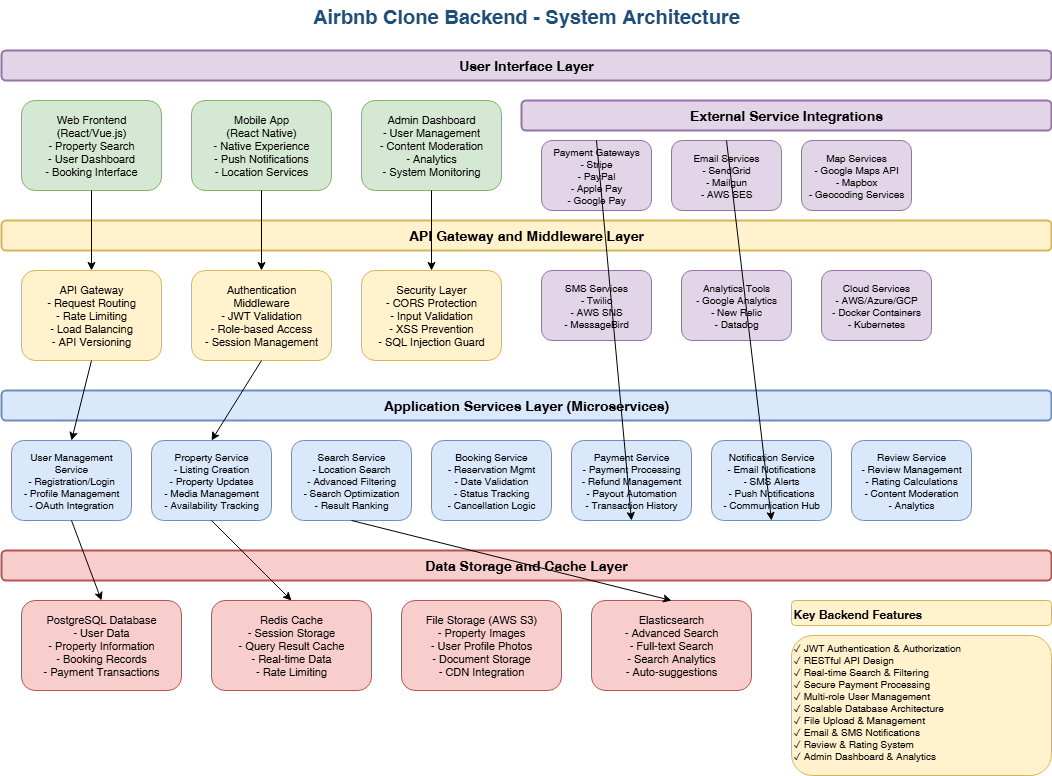

The diagram above was exported from draw.io. Its source (the exported page's mxGraphModel, read from the mxfile embedded in the PNG):
<mxGraphModel dx="1246" dy="627" grid="1" gridSize="10" guides="1" tooltips="1" connect="1" arrows="1" fold="1" page="1" pageScale="1" pageWidth="1169" pageHeight="827" math="0" shadow="0">
  <root>
    <mxCell id="0" />
    <mxCell id="1" parent="0" />
    <mxCell id="2" value="Airbnb Clone Backend - System Architecture" style="text;html=1;strokeColor=none;fillColor=none;align=center;verticalAlign=middle;whiteSpace=wrap;rounded=0;fontSize=20;fontStyle=1;fontColor=#1f4e79;" parent="1" vertex="1">
      <mxGeometry x="285" y="20" width="600" height="30" as="geometry" />
    </mxCell>
    <mxCell id="3" value="User Interface Layer" style="text;html=1;strokeColor=#9673a6;fillColor=#e1d5e7;align=center;verticalAlign=middle;whiteSpace=wrap;rounded=1;fontSize=14;fontStyle=1;strokeWidth=2;" parent="1" vertex="1">
      <mxGeometry x="60" y="70" width="1050" height="30" as="geometry" />
    </mxCell>
    <mxCell id="4" value="Web Frontend&lt;br&gt;(React/Vue.js)&lt;br&gt;- Property Search&lt;br&gt;- User Dashboard&lt;br&gt;- Booking Interface" style="rounded=1;whiteSpace=wrap;html=1;fillColor=#d5e8d4;strokeColor=#82b366;fontSize=11;" parent="1" vertex="1">
      <mxGeometry x="80" y="120" width="140" height="90" as="geometry" />
    </mxCell>
    <mxCell id="5" value="Mobile App&lt;br&gt;(React Native)&lt;br&gt;- Native Experience&lt;br&gt;- Push Notifications&lt;br&gt;- Location Services" style="rounded=1;whiteSpace=wrap;html=1;fillColor=#d5e8d4;strokeColor=#82b366;fontSize=11;" parent="1" vertex="1">
      <mxGeometry x="250" y="120" width="140" height="90" as="geometry" />
    </mxCell>
    <mxCell id="6" value="Admin Dashboard&lt;br&gt;- User Management&lt;br&gt;- Content Moderation&lt;br&gt;- Analytics&lt;br&gt;- System Monitoring" style="rounded=1;whiteSpace=wrap;html=1;fillColor=#d5e8d4;strokeColor=#82b366;fontSize=11;" parent="1" vertex="1">
      <mxGeometry x="420" y="120" width="140" height="90" as="geometry" />
    </mxCell>
    <mxCell id="7" value="API Gateway and Middleware Layer" style="text;html=1;strokeColor=#d6b656;fillColor=#fff2cc;align=center;verticalAlign=middle;whiteSpace=wrap;rounded=1;fontSize=14;fontStyle=1;strokeWidth=2;" parent="1" vertex="1">
      <mxGeometry x="60" y="240" width="1050" height="30" as="geometry" />
    </mxCell>
    <mxCell id="8" value="API Gateway&lt;br&gt;- Request Routing&lt;br&gt;- Rate Limiting&lt;br&gt;- Load Balancing&lt;br&gt;- API Versioning" style="rounded=1;whiteSpace=wrap;html=1;fillColor=#fff2cc;strokeColor=#d6b656;fontSize=11;" parent="1" vertex="1">
      <mxGeometry x="80" y="290" width="140" height="90" as="geometry" />
    </mxCell>
    <mxCell id="9" value="Authentication&lt;br&gt;Middleware&lt;br&gt;- JWT Validation&lt;br&gt;- Role-based Access&lt;br&gt;- Session Management" style="rounded=1;whiteSpace=wrap;html=1;fillColor=#fff2cc;strokeColor=#d6b656;fontSize=11;" parent="1" vertex="1">
      <mxGeometry x="250" y="290" width="140" height="90" as="geometry" />
    </mxCell>
    <mxCell id="10" value="Security Layer&lt;br&gt;- CORS Protection&lt;br&gt;- Input Validation&lt;br&gt;- XSS Prevention&lt;br&gt;- SQL Injection Guard" style="rounded=1;whiteSpace=wrap;html=1;fillColor=#fff2cc;strokeColor=#d6b656;fontSize=11;" parent="1" vertex="1">
      <mxGeometry x="420" y="290" width="140" height="90" as="geometry" />
    </mxCell>
    <mxCell id="11" value="Application Services Layer (Microservices)" style="text;html=1;strokeColor=#6c8ebf;fillColor=#dae8fc;align=center;verticalAlign=middle;whiteSpace=wrap;rounded=1;fontSize=14;fontStyle=1;strokeWidth=2;" parent="1" vertex="1">
      <mxGeometry x="60" y="410" width="1050" height="30" as="geometry" />
    </mxCell>
    <mxCell id="12" value="User Management&lt;br&gt;Service&lt;br&gt;- Registration/Login&lt;br&gt;- Profile Management&lt;br&gt;- OAuth Integration" style="rounded=1;whiteSpace=wrap;html=1;fillColor=#dae8fc;strokeColor=#6c8ebf;fontSize=10;" parent="1" vertex="1">
      <mxGeometry x="70" y="460" width="120" height="80" as="geometry" />
    </mxCell>
    <mxCell id="13" value="Property Service&lt;br&gt;- Listing Creation&lt;br&gt;- Property Updates&lt;br&gt;- Media Management&lt;br&gt;- Availability Tracking" style="rounded=1;whiteSpace=wrap;html=1;fillColor=#dae8fc;strokeColor=#6c8ebf;fontSize=10;" parent="1" vertex="1">
      <mxGeometry x="210" y="460" width="120" height="80" as="geometry" />
    </mxCell>
    <mxCell id="14" value="Search Service&lt;br&gt;- Location Search&lt;br&gt;- Advanced Filtering&lt;br&gt;- Search Optimization&lt;br&gt;- Result Ranking" style="rounded=1;whiteSpace=wrap;html=1;fillColor=#dae8fc;strokeColor=#6c8ebf;fontSize=10;" parent="1" vertex="1">
      <mxGeometry x="350" y="460" width="120" height="80" as="geometry" />
    </mxCell>
    <mxCell id="15" value="Booking Service&lt;br&gt;- Reservation Mgmt&lt;br&gt;- Date Validation&lt;br&gt;- Status Tracking&lt;br&gt;- Cancellation Logic" style="rounded=1;whiteSpace=wrap;html=1;fillColor=#dae8fc;strokeColor=#6c8ebf;fontSize=10;" parent="1" vertex="1">
      <mxGeometry x="490" y="460" width="120" height="80" as="geometry" />
    </mxCell>
    <mxCell id="16" value="Payment Service&lt;br&gt;- Payment Processing&lt;br&gt;- Refund Management&lt;br&gt;- Payout Automation&lt;br&gt;- Transaction History" style="rounded=1;whiteSpace=wrap;html=1;fillColor=#dae8fc;strokeColor=#6c8ebf;fontSize=10;" parent="1" vertex="1">
      <mxGeometry x="630" y="460" width="120" height="80" as="geometry" />
    </mxCell>
    <mxCell id="17" value="Notification Service&lt;br&gt;- Email Notifications&lt;br&gt;- SMS Alerts&lt;br&gt;- Push Notifications&lt;br&gt;- Communication Hub" style="rounded=1;whiteSpace=wrap;html=1;fillColor=#dae8fc;strokeColor=#6c8ebf;fontSize=10;" parent="1" vertex="1">
      <mxGeometry x="770" y="460" width="120" height="80" as="geometry" />
    </mxCell>
    <mxCell id="18" value="Review Service&lt;br&gt;- Review Management&lt;br&gt;- Rating Calculations&lt;br&gt;- Content Moderation&lt;br&gt;- Analytics" style="rounded=1;whiteSpace=wrap;html=1;fillColor=#dae8fc;strokeColor=#6c8ebf;fontSize=10;" parent="1" vertex="1">
      <mxGeometry x="910" y="460" width="120" height="80" as="geometry" />
    </mxCell>
    <mxCell id="19" value="Data Storage and Cache Layer" style="text;html=1;strokeColor=#b85450;fillColor=#f8cecc;align=center;verticalAlign=middle;whiteSpace=wrap;rounded=1;fontSize=14;fontStyle=1;strokeWidth=2;" parent="1" vertex="1">
      <mxGeometry x="60" y="570" width="1050" height="30" as="geometry" />
    </mxCell>
    <mxCell id="20" value="PostgreSQL Database&lt;br&gt;- User Data&lt;br&gt;- Property Information&lt;br&gt;- Booking Records&lt;br&gt;- Payment Transactions" style="rounded=1;whiteSpace=wrap;html=1;fillColor=#f8cecc;strokeColor=#b85450;fontSize=11;" parent="1" vertex="1">
      <mxGeometry x="80" y="620" width="160" height="90" as="geometry" />
    </mxCell>
    <mxCell id="21" value="Redis Cache&lt;br&gt;- Session Storage&lt;br&gt;- Query Result Cache&lt;br&gt;- Real-time Data&lt;br&gt;- Rate Limiting" style="rounded=1;whiteSpace=wrap;html=1;fillColor=#f8cecc;strokeColor=#b85450;fontSize=11;" parent="1" vertex="1">
      <mxGeometry x="270" y="620" width="160" height="90" as="geometry" />
    </mxCell>
    <mxCell id="22" value="File Storage (AWS S3)&lt;br&gt;- Property Images&lt;br&gt;- User Profile Photos&lt;br&gt;- Document Storage&lt;br&gt;- CDN Integration" style="rounded=1;whiteSpace=wrap;html=1;fillColor=#f8cecc;strokeColor=#b85450;fontSize=11;" parent="1" vertex="1">
      <mxGeometry x="460" y="620" width="160" height="90" as="geometry" />
    </mxCell>
    <mxCell id="23" value="Elasticsearch&lt;br&gt;- Advanced Search&lt;br&gt;- Full-text Search&lt;br&gt;- Search Analytics&lt;br&gt;- Auto-suggestions" style="rounded=1;whiteSpace=wrap;html=1;fillColor=#f8cecc;strokeColor=#b85450;fontSize=11;" parent="1" vertex="1">
      <mxGeometry x="650" y="620" width="160" height="90" as="geometry" />
    </mxCell>
    <mxCell id="24" value="External Service Integrations" style="text;html=1;strokeColor=#9673a6;fillColor=#e1d5e7;align=center;verticalAlign=middle;whiteSpace=wrap;rounded=1;fontSize=14;fontStyle=1;strokeWidth=2;" parent="1" vertex="1">
      <mxGeometry x="580" y="120" width="530" height="30" as="geometry" />
    </mxCell>
    <mxCell id="25" value="Payment Gateways&lt;br&gt;- Stripe&lt;br&gt;- PayPal&lt;br&gt;- Apple Pay&lt;br&gt;- Google Pay" style="rounded=1;whiteSpace=wrap;html=1;fillColor=#e1d5e7;strokeColor=#9673a6;fontSize=10;" parent="1" vertex="1">
      <mxGeometry x="600" y="160" width="110" height="70" as="geometry" />
    </mxCell>
    <mxCell id="26" value="Email Services&lt;br&gt;- SendGrid&lt;br&gt;- Mailgun&lt;br&gt;- AWS SES" style="rounded=1;whiteSpace=wrap;html=1;fillColor=#e1d5e7;strokeColor=#9673a6;fontSize=10;" parent="1" vertex="1">
      <mxGeometry x="730" y="160" width="110" height="70" as="geometry" />
    </mxCell>
    <mxCell id="27" value="Map Services&lt;br&gt;- Google Maps API&lt;br&gt;- Mapbox&lt;br&gt;- Geocoding Services" style="rounded=1;whiteSpace=wrap;html=1;fillColor=#e1d5e7;strokeColor=#9673a6;fontSize=10;" parent="1" vertex="1">
      <mxGeometry x="860" y="160" width="110" height="70" as="geometry" />
    </mxCell>
    <mxCell id="28" value="SMS Services&lt;br&gt;- Twilio&lt;br&gt;- AWS SNS&lt;br&gt;- MessageBird" style="rounded=1;whiteSpace=wrap;html=1;fillColor=#e1d5e7;strokeColor=#9673a6;fontSize=10;" parent="1" vertex="1">
      <mxGeometry x="600" y="290" width="110" height="70" as="geometry" />
    </mxCell>
    <mxCell id="29" value="Analytics Tools&lt;br&gt;- Google Analytics&lt;br&gt;- New Relic&lt;br&gt;- Datadog" style="rounded=1;whiteSpace=wrap;html=1;fillColor=#e1d5e7;strokeColor=#9673a6;fontSize=10;" parent="1" vertex="1">
      <mxGeometry x="740" y="290" width="110" height="70" as="geometry" />
    </mxCell>
    <mxCell id="30" value="Cloud Services&lt;br&gt;- AWS/Azure/GCP&lt;br&gt;- Docker Containers&lt;br&gt;- Kubernetes" style="rounded=1;whiteSpace=wrap;html=1;fillColor=#e1d5e7;strokeColor=#9673a6;fontSize=10;" parent="1" vertex="1">
      <mxGeometry x="880" y="290" width="110" height="70" as="geometry" />
    </mxCell>
    <mxCell id="31" value="Key Backend Features" style="text;html=1;strokeColor=#d6b656;fillColor=#fff2cc;align=left;verticalAlign=top;whiteSpace=wrap;rounded=1;fontSize=12;fontStyle=1;" parent="1" vertex="1">
      <mxGeometry x="850" y="620" width="260" height="25" as="geometry" />
    </mxCell>
    <mxCell id="32" value="✓ JWT Authentication &amp;amp; Authorization&lt;br&gt;✓ RESTful API Design&lt;br&gt;✓ Real-time Search &amp;amp; Filtering&lt;br&gt;✓ Secure Payment Processing&lt;br&gt;✓ Multi-role User Management&lt;br&gt;✓ Scalable Database Architecture&lt;br&gt;✓ File Upload &amp;amp; Management&lt;br&gt;✓ Email &amp;amp; SMS Notifications&lt;br&gt;✓ Review &amp;amp; Rating System&lt;br&gt;✓ Admin Dashboard &amp;amp; Analytics" style="text;html=1;strokeColor=#d6b656;fillColor=#fff2cc;align=left;verticalAlign=top;whiteSpace=wrap;rounded=1;fontSize=10;" parent="1" vertex="1">
      <mxGeometry x="850" y="655" width="260" height="140" as="geometry" />
    </mxCell>
    <mxCell id="33" style="endArrow=classic;html=1;rounded=0;exitX=0.5;exitY=1;exitDx=0;exitDy=0;entryX=0.5;entryY=0;entryDx=0;entryDy=0;" parent="1" source="4" target="8" edge="1">
      <mxGeometry width="50" height="50" relative="1" as="geometry">
        <mxPoint x="500" y="350" as="sourcePoint" />
        <mxPoint x="550" y="300" as="targetPoint" />
      </mxGeometry>
    </mxCell>
    <mxCell id="34" style="endArrow=classic;html=1;rounded=0;exitX=0.5;exitY=1;exitDx=0;exitDy=0;entryX=0.5;entryY=0;entryDx=0;entryDy=0;" parent="1" source="5" target="9" edge="1">
      <mxGeometry width="50" height="50" relative="1" as="geometry">
        <mxPoint x="500" y="350" as="sourcePoint" />
        <mxPoint x="550" y="300" as="targetPoint" />
      </mxGeometry>
    </mxCell>
    <mxCell id="35" style="endArrow=classic;html=1;rounded=0;exitX=0.5;exitY=1;exitDx=0;exitDy=0;entryX=0.5;entryY=0;entryDx=0;entryDy=0;" parent="1" source="6" target="10" edge="1">
      <mxGeometry width="50" height="50" relative="1" as="geometry">
        <mxPoint x="500" y="350" as="sourcePoint" />
        <mxPoint x="550" y="300" as="targetPoint" />
      </mxGeometry>
    </mxCell>
    <mxCell id="36" style="endArrow=classic;html=1;rounded=0;exitX=0.5;exitY=1;exitDx=0;exitDy=0;entryX=0.5;entryY=0;entryDx=0;entryDy=0;" parent="1" source="8" target="12" edge="1">
      <mxGeometry width="50" height="50" relative="1" as="geometry">
        <mxPoint x="500" y="420" as="sourcePoint" />
        <mxPoint x="550" y="370" as="targetPoint" />
      </mxGeometry>
    </mxCell>
    <mxCell id="37" style="endArrow=classic;html=1;rounded=0;exitX=0.5;exitY=1;exitDx=0;exitDy=0;entryX=0.5;entryY=0;entryDx=0;entryDy=0;" parent="1" source="9" target="13" edge="1">
      <mxGeometry width="50" height="50" relative="1" as="geometry">
        <mxPoint x="500" y="420" as="sourcePoint" />
        <mxPoint x="550" y="370" as="targetPoint" />
      </mxGeometry>
    </mxCell>
    <mxCell id="38" style="endArrow=classic;html=1;rounded=0;exitX=0.5;exitY=1;exitDx=0;exitDy=0;entryX=0.5;entryY=0;entryDx=0;entryDy=0;" parent="1" source="12" target="20" edge="1">
      <mxGeometry width="50" height="50" relative="1" as="geometry">
        <mxPoint x="500" y="580" as="sourcePoint" />
        <mxPoint x="550" y="530" as="targetPoint" />
      </mxGeometry>
    </mxCell>
    <mxCell id="39" style="endArrow=classic;html=1;rounded=0;exitX=0.5;exitY=1;exitDx=0;exitDy=0;entryX=0.5;entryY=0;entryDx=0;entryDy=0;" parent="1" source="13" target="21" edge="1">
      <mxGeometry width="50" height="50" relative="1" as="geometry">
        <mxPoint x="500" y="580" as="sourcePoint" />
        <mxPoint x="550" y="530" as="targetPoint" />
      </mxGeometry>
    </mxCell>
    <mxCell id="40" style="endArrow=classic;html=1;rounded=0;exitX=0.5;exitY=1;exitDx=0;exitDy=0;entryX=0.5;entryY=0;entryDx=0;entryDy=0;" parent="1" source="14" target="23" edge="1">
      <mxGeometry width="50" height="50" relative="1" as="geometry">
        <mxPoint x="500" y="580" as="sourcePoint" />
        <mxPoint x="550" y="530" as="targetPoint" />
      </mxGeometry>
    </mxCell>
    <mxCell id="41" style="endArrow=classic;html=1;rounded=0;exitX=0.5;exitY=0;exitDx=0;exitDy=0;entryX=0.5;entryY=1;entryDx=0;entryDy=0;" parent="1" source="25" target="16" edge="1">
      <mxGeometry width="50" height="50" relative="1" as="geometry">
        <mxPoint x="500" y="350" as="sourcePoint" />
        <mxPoint x="550" y="300" as="targetPoint" />
      </mxGeometry>
    </mxCell>
    <mxCell id="42" style="endArrow=classic;html=1;rounded=0;exitX=0.5;exitY=0;exitDx=0;exitDy=0;entryX=0.5;entryY=1;entryDx=0;entryDy=0;" parent="1" source="26" target="17" edge="1">
      <mxGeometry width="50" height="50" relative="1" as="geometry">
        <mxPoint x="500" y="350" as="sourcePoint" />
        <mxPoint x="550" y="300" as="targetPoint" />
      </mxGeometry>
    </mxCell>
  </root>
</mxGraphModel>